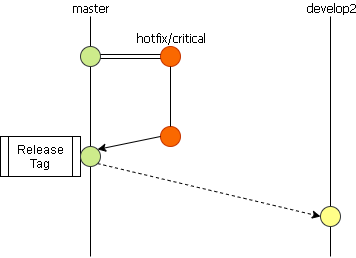

The diagram above was exported from draw.io. Its source (the exported page's mxGraphModel, read from the mxfile embedded in the PNG):
<mxGraphModel dx="1086" dy="842" grid="1" gridSize="10" guides="1" tooltips="1" connect="1" arrows="1" fold="1" page="1" pageScale="1" pageWidth="583" pageHeight="413" math="0" shadow="0">
  <root>
    <mxCell id="0" />
    <mxCell id="1" parent="0" />
    <mxCell id="tlj3fIXQ622ifdAc4nm5-41" value="" style="endArrow=none;html=1;labelBackgroundColor=#ffffff;strokeColor=#000000;fontFamily=Tahoma;fontColor=#000000;" parent="1" edge="1">
      <mxGeometry width="50" height="50" relative="1" as="geometry">
        <mxPoint x="400" y="280" as="sourcePoint" />
        <mxPoint x="400" y="40" as="targetPoint" />
      </mxGeometry>
    </mxCell>
    <mxCell id="tlj3fIXQ622ifdAc4nm5-51" value="develop2" style="text;html=1;align=center;verticalAlign=middle;resizable=0;points=[];labelBackgroundColor=#ffffff;fontFamily=Tahoma;fontColor=#000000;" parent="tlj3fIXQ622ifdAc4nm5-41" vertex="1" connectable="0">
      <mxGeometry x="0.5808" y="-2" relative="1" as="geometry">
        <mxPoint x="-2" y="-60" as="offset" />
      </mxGeometry>
    </mxCell>
    <mxCell id="tlj3fIXQ622ifdAc4nm5-2" value="" style="endArrow=none;html=1;" parent="1" edge="1">
      <mxGeometry width="50" height="50" relative="1" as="geometry">
        <mxPoint x="160" y="280" as="sourcePoint" />
        <mxPoint x="160" y="40" as="targetPoint" />
      </mxGeometry>
    </mxCell>
    <mxCell id="tlj3fIXQ622ifdAc4nm5-32" value="master" style="text;html=1;align=center;verticalAlign=middle;resizable=0;points=[];labelBackgroundColor=#ffffff;fontFamily=Tahoma;fontColor=#000000;" parent="tlj3fIXQ622ifdAc4nm5-2" vertex="1" connectable="0">
      <mxGeometry x="0.4626" relative="1" as="geometry">
        <mxPoint y="-74" as="offset" />
      </mxGeometry>
    </mxCell>
    <mxCell id="9M5SpgjnVVBwm_H5_tnb-6" value="Release&lt;br&gt;Tag" style="shape=process;whiteSpace=wrap;html=1;backgroundOutline=1;" parent="1" vertex="1">
      <mxGeometry x="70" y="160" width="80" height="40" as="geometry" />
    </mxCell>
    <mxCell id="cupgoGtMspIIrt0lX3Hb-7" value="" style="endArrow=classic;html=1;exitX=1;exitY=1;exitDx=0;exitDy=0;entryX=0;entryY=0.5;entryDx=0;entryDy=0;dashed=1;" parent="1" source="jVY26BhfVVc2h8Y5FGv5-7" target="tlj3fIXQ622ifdAc4nm5-35" edge="1">
      <mxGeometry width="50" height="50" relative="1" as="geometry">
        <mxPoint x="330" y="390" as="sourcePoint" />
        <mxPoint x="390" y="410" as="targetPoint" />
      </mxGeometry>
    </mxCell>
    <mxCell id="jVY26BhfVVc2h8Y5FGv5-1" value="" style="ellipse;whiteSpace=wrap;html=1;aspect=fixed;fontFamily=Tahoma;fillColor=#cdeb8b;strokeColor=#36393d;" vertex="1" parent="1">
      <mxGeometry x="150" y="70" width="20" height="20" as="geometry" />
    </mxCell>
    <mxCell id="jVY26BhfVVc2h8Y5FGv5-4" value="" style="ellipse;whiteSpace=wrap;html=1;aspect=fixed;fontFamily=Tahoma;fillColor=#fa6800;strokeColor=#C73500;fontColor=#ffffff;" vertex="1" parent="1">
      <mxGeometry x="230" y="70" width="20" height="20" as="geometry" />
    </mxCell>
    <mxCell id="jVY26BhfVVc2h8Y5FGv5-5" value="" style="shape=link;html=1;exitX=1;exitY=0.5;exitDx=0;exitDy=0;entryX=0;entryY=0.5;entryDx=0;entryDy=0;" edge="1" parent="1" source="jVY26BhfVVc2h8Y5FGv5-1" target="jVY26BhfVVc2h8Y5FGv5-4">
      <mxGeometry width="50" height="50" relative="1" as="geometry">
        <mxPoint x="70" y="610" as="sourcePoint" />
        <mxPoint x="120" y="560" as="targetPoint" />
      </mxGeometry>
    </mxCell>
    <mxCell id="jVY26BhfVVc2h8Y5FGv5-6" value="" style="ellipse;whiteSpace=wrap;html=1;aspect=fixed;fontFamily=Tahoma;fillColor=#fa6800;strokeColor=#C73500;fontColor=#ffffff;" vertex="1" parent="1">
      <mxGeometry x="230" y="150" width="20" height="20" as="geometry" />
    </mxCell>
    <mxCell id="jVY26BhfVVc2h8Y5FGv5-7" value="" style="ellipse;whiteSpace=wrap;html=1;aspect=fixed;fontFamily=Tahoma;fillColor=#cdeb8b;strokeColor=#36393d;" vertex="1" parent="1">
      <mxGeometry x="150" y="170" width="20" height="20" as="geometry" />
    </mxCell>
    <mxCell id="jVY26BhfVVc2h8Y5FGv5-10" value="" style="endArrow=classic;html=1;exitX=0;exitY=0.5;exitDx=0;exitDy=0;entryX=1;entryY=0;entryDx=0;entryDy=0;" edge="1" parent="1" source="jVY26BhfVVc2h8Y5FGv5-6" target="jVY26BhfVVc2h8Y5FGv5-7">
      <mxGeometry width="50" height="50" relative="1" as="geometry">
        <mxPoint x="70" y="610" as="sourcePoint" />
        <mxPoint x="120" y="560" as="targetPoint" />
      </mxGeometry>
    </mxCell>
    <mxCell id="tlj3fIXQ622ifdAc4nm5-35" value="" style="ellipse;whiteSpace=wrap;html=1;aspect=fixed;fontFamily=Tahoma;fillColor=#ffff88;strokeColor=#36393d;" parent="1" vertex="1">
      <mxGeometry x="390" y="230" width="20" height="20" as="geometry" />
    </mxCell>
    <mxCell id="jVY26BhfVVc2h8Y5FGv5-13" value="" style="endArrow=none;html=1;entryX=0.5;entryY=1;entryDx=0;entryDy=0;exitX=0.5;exitY=0;exitDx=0;exitDy=0;" edge="1" parent="1" source="jVY26BhfVVc2h8Y5FGv5-6" target="jVY26BhfVVc2h8Y5FGv5-4">
      <mxGeometry width="50" height="50" relative="1" as="geometry">
        <mxPoint x="70" y="350" as="sourcePoint" />
        <mxPoint x="120" y="300" as="targetPoint" />
      </mxGeometry>
    </mxCell>
    <mxCell id="jVY26BhfVVc2h8Y5FGv5-14" value="hotfix/critical" style="text;html=1;align=center;verticalAlign=middle;resizable=0;points=[];labelBackgroundColor=#ffffff;fontFamily=Tahoma;" vertex="1" connectable="0" parent="jVY26BhfVVc2h8Y5FGv5-13">
      <mxGeometry x="0.4333" y="-2" relative="1" as="geometry">
        <mxPoint x="-2" y="-47" as="offset" />
      </mxGeometry>
    </mxCell>
  </root>
</mxGraphModel>